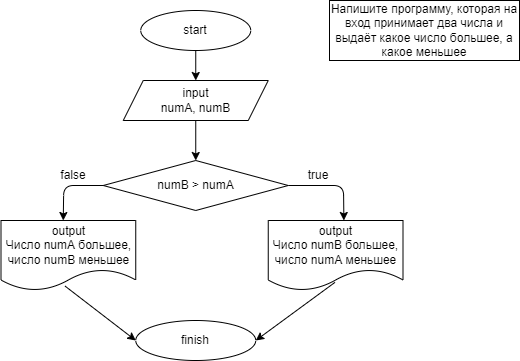

The diagram above was exported from draw.io. Its source (the exported page's mxGraphModel, read from the mxfile embedded in the PNG):
<mxGraphModel dx="798" dy="321" grid="1" gridSize="10" guides="1" tooltips="1" connect="1" arrows="1" fold="1" page="1" pageScale="1" pageWidth="827" pageHeight="1169" background="#ffffff" math="0" shadow="0">
  <root>
    <mxCell id="0" />
    <mxCell id="1" parent="0" />
    <mxCell id="2" value="start" style="ellipse;whiteSpace=wrap;html=1;" parent="1" vertex="1">
      <mxGeometry x="321.25" y="20" width="110" height="40" as="geometry" />
    </mxCell>
    <mxCell id="3" value="input&lt;br&gt;numA, numB" style="shape=parallelogram;perimeter=parallelogramPerimeter;whiteSpace=wrap;html=1;fixedSize=1;" parent="1" vertex="1">
      <mxGeometry x="303.75" y="90" width="145" height="40" as="geometry" />
    </mxCell>
    <mxCell id="4" value="" style="endArrow=classic;html=1;exitX=0.5;exitY=1;exitDx=0;exitDy=0;entryX=0.5;entryY=0;entryDx=0;entryDy=0;" parent="1" source="2" target="3" edge="1">
      <mxGeometry width="50" height="50" relative="1" as="geometry">
        <mxPoint x="380" y="230" as="sourcePoint" />
        <mxPoint x="375" y="60" as="targetPoint" />
      </mxGeometry>
    </mxCell>
    <mxCell id="5" value="numB &amp;gt; numA" style="rhombus;whiteSpace=wrap;html=1;" parent="1" vertex="1">
      <mxGeometry x="283.75" y="170" width="185" height="50" as="geometry" />
    </mxCell>
    <mxCell id="8" value="" style="endArrow=classic;html=1;entryX=0.5;entryY=0;entryDx=0;entryDy=0;exitX=1;exitY=0.5;exitDx=0;exitDy=0;" parent="1" source="5" edge="1">
      <mxGeometry width="50" height="50" relative="1" as="geometry">
        <mxPoint x="431.25" y="250" as="sourcePoint" />
        <mxPoint x="524.375" y="230" as="targetPoint" />
        <Array as="points">
          <mxPoint x="524" y="195" />
        </Array>
      </mxGeometry>
    </mxCell>
    <mxCell id="9" value="" style="endArrow=classic;html=1;entryX=0.5;entryY=0;entryDx=0;entryDy=0;exitX=0;exitY=0.5;exitDx=0;exitDy=0;" parent="1" source="5" edge="1">
      <mxGeometry width="50" height="50" relative="1" as="geometry">
        <mxPoint x="431.25" y="250" as="sourcePoint" />
        <mxPoint x="243.75" y="230" as="targetPoint" />
        <Array as="points">
          <mxPoint x="244.25" y="195" />
        </Array>
      </mxGeometry>
    </mxCell>
    <mxCell id="17" value="true" style="text;html=1;strokeColor=none;fillColor=none;align=center;verticalAlign=middle;whiteSpace=wrap;rounded=0;" parent="1" vertex="1">
      <mxGeometry x="468.75" y="170" width="60" height="30" as="geometry" />
    </mxCell>
    <mxCell id="19" value="false" style="text;html=1;strokeColor=none;fillColor=none;align=center;verticalAlign=middle;whiteSpace=wrap;rounded=0;" parent="1" vertex="1">
      <mxGeometry x="223.75" y="170" width="60" height="30" as="geometry" />
    </mxCell>
    <mxCell id="21" value="output&lt;br&gt;Число numB большее,&lt;br&gt;число numA меньшее" style="shape=document;whiteSpace=wrap;html=1;boundedLbl=1;" parent="1" vertex="1">
      <mxGeometry x="448.75" y="230" width="134.75" height="70" as="geometry" />
    </mxCell>
    <mxCell id="25" value="finish" style="ellipse;whiteSpace=wrap;html=1;" parent="1" vertex="1">
      <mxGeometry x="316.25" y="330" width="120" height="40" as="geometry" />
    </mxCell>
    <mxCell id="26" value="" style="endArrow=classic;html=1;entryX=1;entryY=0.5;entryDx=0;entryDy=0;exitX=0.495;exitY=0.884;exitDx=0;exitDy=0;exitPerimeter=0;" parent="1" source="21" target="25" edge="1">
      <mxGeometry width="50" height="50" relative="1" as="geometry">
        <mxPoint x="430" y="330" as="sourcePoint" />
        <mxPoint x="480" y="280" as="targetPoint" />
      </mxGeometry>
    </mxCell>
    <mxCell id="27" value="" style="endArrow=classic;html=1;exitX=0.5;exitY=1;exitDx=0;exitDy=0;" parent="1" source="3" edge="1">
      <mxGeometry width="50" height="50" relative="1" as="geometry">
        <mxPoint x="430" y="230" as="sourcePoint" />
        <mxPoint x="376" y="130" as="targetPoint" />
      </mxGeometry>
    </mxCell>
    <mxCell id="29" value="Напишите программу, которая на вход принимает два числа и выдаёт какое число большее, а какое меньшее" style="rounded=0;whiteSpace=wrap;html=1;" parent="1" vertex="1">
      <mxGeometry x="510" y="10" width="190" height="60" as="geometry" />
    </mxCell>
    <mxCell id="30" value="" style="endArrow=classic;html=1;entryX=0.5;entryY=0;entryDx=0;entryDy=0;exitX=0.5;exitY=1;exitDx=0;exitDy=0;" parent="1" source="3" target="5" edge="1">
      <mxGeometry width="50" height="50" relative="1" as="geometry">
        <mxPoint x="380" y="140" as="sourcePoint" />
        <mxPoint x="430" y="90" as="targetPoint" />
      </mxGeometry>
    </mxCell>
    <mxCell id="61" value="output&lt;br&gt;Число numA большее,&lt;br&gt;число numB меньшее" style="shape=document;whiteSpace=wrap;html=1;boundedLbl=1;" parent="1" vertex="1">
      <mxGeometry x="181.5" y="230" width="134.75" height="70" as="geometry" />
    </mxCell>
    <mxCell id="62" value="" style="endArrow=classic;html=1;entryX=0;entryY=0.5;entryDx=0;entryDy=0;exitX=0.476;exitY=0.938;exitDx=0;exitDy=0;exitPerimeter=0;" parent="1" source="61" target="25" edge="1">
      <mxGeometry width="50" height="50" relative="1" as="geometry">
        <mxPoint x="380" y="270" as="sourcePoint" />
        <mxPoint x="430" y="220" as="targetPoint" />
      </mxGeometry>
    </mxCell>
  </root>
</mxGraphModel>